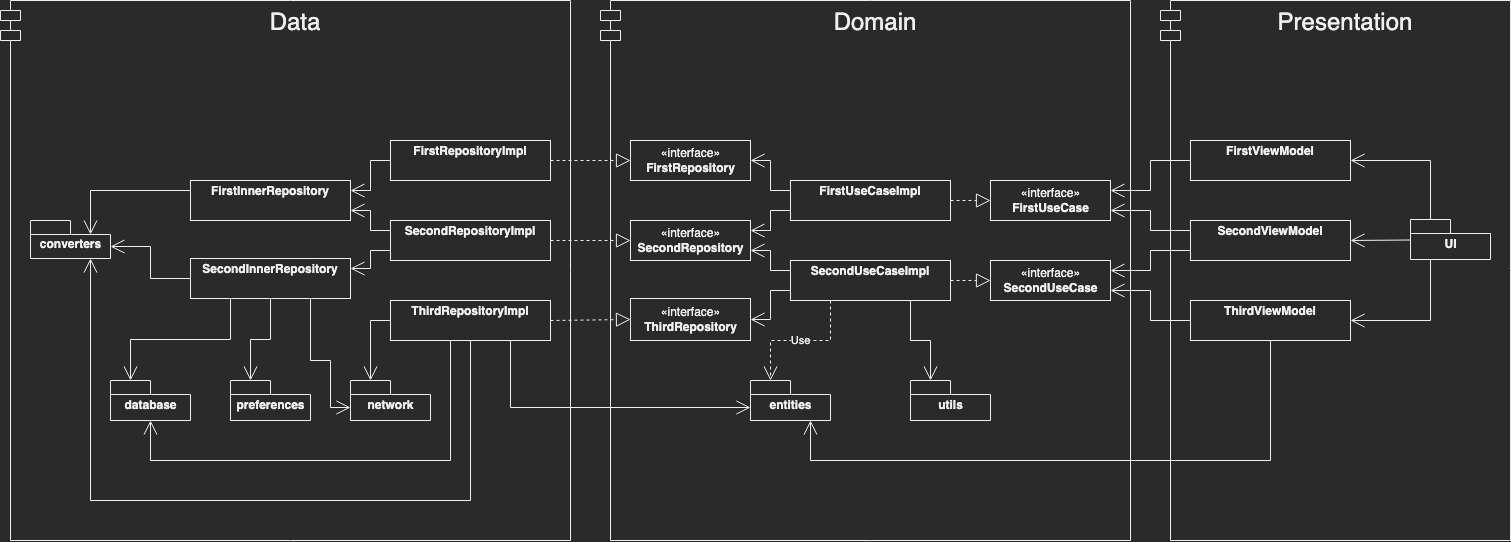

The diagram above was exported from draw.io. Its source (the exported page's mxGraphModel, read from the mxfile embedded in the PNG):
<mxGraphModel dx="2547" dy="1003" grid="1" gridSize="10" guides="1" tooltips="1" connect="1" arrows="1" fold="1" page="1" pageScale="1" pageWidth="850" pageHeight="1100" math="0" shadow="0">
  <root>
    <mxCell id="0" />
    <mxCell id="1" parent="0" />
    <mxCell id="-d91nBd5-HbIkQS3b_sl-150" value="Domain" style="shape=module;align=left;spacingLeft=20;align=center;verticalAlign=top;fontSize=24;fillColor=none;" parent="1" vertex="1">
      <mxGeometry x="250" y="100" width="530" height="540" as="geometry" />
    </mxCell>
    <mxCell id="-d91nBd5-HbIkQS3b_sl-149" value="Presentation" style="shape=module;align=left;spacingLeft=20;align=center;verticalAlign=top;fontSize=24;fillColor=none;" parent="1" vertex="1">
      <mxGeometry x="810" y="100" width="350" height="540" as="geometry" />
    </mxCell>
    <mxCell id="-d91nBd5-HbIkQS3b_sl-148" value="Data" style="shape=module;align=left;spacingLeft=20;align=center;verticalAlign=top;fontSize=24;fillColor=none;" parent="1" vertex="1">
      <mxGeometry x="-350" y="100" width="570" height="540" as="geometry" />
    </mxCell>
    <mxCell id="-d91nBd5-HbIkQS3b_sl-1" value="«interface»&lt;br&gt;&lt;b&gt;SecondRepository&lt;/b&gt;" style="html=1;fillColor=none;" parent="1" vertex="1">
      <mxGeometry x="280" y="320" width="120" height="40" as="geometry" />
    </mxCell>
    <mxCell id="-d91nBd5-HbIkQS3b_sl-2" value="«interface»&lt;br&gt;&lt;b&gt;FirstRepository&lt;/b&gt;" style="html=1;fillColor=none;" parent="1" vertex="1">
      <mxGeometry x="280" y="240" width="120" height="40" as="geometry" />
    </mxCell>
    <mxCell id="-d91nBd5-HbIkQS3b_sl-3" value="«interface»&lt;br&gt;&lt;b&gt;FirstUseCase&lt;/b&gt;" style="html=1;fillColor=none;" parent="1" vertex="1">
      <mxGeometry x="640" y="280" width="120" height="40" as="geometry" />
    </mxCell>
    <mxCell id="-d91nBd5-HbIkQS3b_sl-4" value="«interface»&lt;br&gt;&lt;b&gt;SecondUseCase&lt;/b&gt;" style="html=1;fillColor=none;" parent="1" vertex="1">
      <mxGeometry x="640" y="360" width="120" height="40" as="geometry" />
    </mxCell>
    <mxCell id="-d91nBd5-HbIkQS3b_sl-24" value="entities" style="shape=folder;fontStyle=1;spacingTop=10;tabWidth=40;tabHeight=14;tabPosition=left;html=1;fillColor=none;" parent="1" vertex="1">
      <mxGeometry x="400" y="480" width="80" height="40" as="geometry" />
    </mxCell>
    <mxCell id="-d91nBd5-HbIkQS3b_sl-25" value="utils" style="shape=folder;fontStyle=1;spacingTop=10;tabWidth=40;tabHeight=14;tabPosition=left;html=1;fillColor=none;" parent="1" vertex="1">
      <mxGeometry x="560" y="480" width="80" height="40" as="geometry" />
    </mxCell>
    <mxCell id="-d91nBd5-HbIkQS3b_sl-43" value="«interface»&lt;br&gt;&lt;b&gt;ThirdRepository&lt;/b&gt;" style="html=1;fillColor=none;" parent="1" vertex="1">
      <mxGeometry x="280" y="398" width="120" height="42" as="geometry" />
    </mxCell>
    <mxCell id="-d91nBd5-HbIkQS3b_sl-60" value="database" style="shape=folder;fontStyle=1;spacingTop=10;tabWidth=40;tabHeight=14;tabPosition=left;html=1;fillColor=none;" parent="1" vertex="1">
      <mxGeometry x="-240" y="480" width="80" height="40" as="geometry" />
    </mxCell>
    <mxCell id="-d91nBd5-HbIkQS3b_sl-61" value="preferences" style="shape=folder;fontStyle=1;spacingTop=10;tabWidth=40;tabHeight=14;tabPosition=left;html=1;fillColor=none;" parent="1" vertex="1">
      <mxGeometry x="-120" y="480" width="80" height="40" as="geometry" />
    </mxCell>
    <mxCell id="-d91nBd5-HbIkQS3b_sl-62" value="network" style="shape=folder;fontStyle=1;spacingTop=10;tabWidth=40;tabHeight=14;tabPosition=left;html=1;fillColor=none;" parent="1" vertex="1">
      <mxGeometry y="480" width="80" height="40" as="geometry" />
    </mxCell>
    <mxCell id="-d91nBd5-HbIkQS3b_sl-65" value="converters" style="shape=folder;fontStyle=1;spacingTop=10;tabWidth=40;tabHeight=14;tabPosition=left;html=1;fillColor=none;" parent="1" vertex="1">
      <mxGeometry x="-320" y="320" width="80" height="38" as="geometry" />
    </mxCell>
    <mxCell id="-d91nBd5-HbIkQS3b_sl-78" value="UI" style="shape=folder;fontStyle=1;spacingTop=10;tabWidth=40;tabHeight=14;tabPosition=left;html=1;fillColor=none;" parent="1" vertex="1">
      <mxGeometry x="1060" y="319" width="80" height="40" as="geometry" />
    </mxCell>
    <mxCell id="-d91nBd5-HbIkQS3b_sl-98" value="&lt;p style=&quot;margin: 0px ; margin-top: 4px ; text-align: center&quot;&gt;&lt;b&gt;FirstInnerRepository&lt;/b&gt;&lt;/p&gt;" style="verticalAlign=top;align=left;overflow=fill;fontSize=12;fontFamily=Helvetica;html=1;fillColor=none;" parent="1" vertex="1">
      <mxGeometry x="-160" y="280" width="160" height="40" as="geometry" />
    </mxCell>
    <mxCell id="-d91nBd5-HbIkQS3b_sl-99" value="&lt;p style=&quot;margin: 0px ; margin-top: 4px ; text-align: center&quot;&gt;&lt;b&gt;SecondInnerRepository&lt;/b&gt;&lt;/p&gt;" style="verticalAlign=top;align=left;overflow=fill;fontSize=12;fontFamily=Helvetica;html=1;fillColor=none;" parent="1" vertex="1">
      <mxGeometry x="-160" y="358" width="160" height="40" as="geometry" />
    </mxCell>
    <mxCell id="-d91nBd5-HbIkQS3b_sl-100" value="&lt;p style=&quot;margin: 0px ; margin-top: 4px ; text-align: center&quot;&gt;&lt;b&gt;FirstRepositoryImpl&lt;/b&gt;&lt;/p&gt;" style="verticalAlign=top;align=left;overflow=fill;fontSize=12;fontFamily=Helvetica;html=1;fillColor=none;" parent="1" vertex="1">
      <mxGeometry x="40" y="240" width="160" height="40" as="geometry" />
    </mxCell>
    <mxCell id="-d91nBd5-HbIkQS3b_sl-101" value="&lt;p style=&quot;margin: 0px ; margin-top: 4px ; text-align: center&quot;&gt;&lt;b&gt;SecondRepositoryImpl&lt;/b&gt;&lt;/p&gt;" style="verticalAlign=top;align=left;overflow=fill;fontSize=12;fontFamily=Helvetica;html=1;fillColor=none;" parent="1" vertex="1">
      <mxGeometry x="40" y="320" width="160" height="40" as="geometry" />
    </mxCell>
    <mxCell id="-d91nBd5-HbIkQS3b_sl-102" value="&lt;p style=&quot;margin: 0px ; margin-top: 4px ; text-align: center&quot;&gt;&lt;b&gt;ThirdRepositoryImpl&lt;/b&gt;&lt;/p&gt;" style="verticalAlign=top;align=left;overflow=fill;fontSize=12;fontFamily=Helvetica;html=1;fillColor=none;" parent="1" vertex="1">
      <mxGeometry x="40" y="400" width="160" height="40" as="geometry" />
    </mxCell>
    <mxCell id="-d91nBd5-HbIkQS3b_sl-103" value="&lt;p style=&quot;margin: 0px ; margin-top: 4px ; text-align: center&quot;&gt;&lt;b&gt;FirstUseCaseImpl&lt;/b&gt;&lt;/p&gt;" style="verticalAlign=top;align=left;overflow=fill;fontSize=12;fontFamily=Helvetica;html=1;fillColor=none;" parent="1" vertex="1">
      <mxGeometry x="440" y="280" width="160" height="40" as="geometry" />
    </mxCell>
    <mxCell id="-d91nBd5-HbIkQS3b_sl-104" value="&lt;p style=&quot;margin: 0px ; margin-top: 4px ; text-align: center&quot;&gt;&lt;b&gt;SecondUseCaseImpl&lt;/b&gt;&lt;/p&gt;" style="verticalAlign=top;align=left;overflow=fill;fontSize=12;fontFamily=Helvetica;html=1;fillColor=none;" parent="1" vertex="1">
      <mxGeometry x="440" y="360" width="160" height="40" as="geometry" />
    </mxCell>
    <mxCell id="-d91nBd5-HbIkQS3b_sl-105" value="&lt;p style=&quot;margin: 0px ; margin-top: 4px ; text-align: center&quot;&gt;&lt;b&gt;FirstViewModel&lt;/b&gt;&lt;/p&gt;" style="verticalAlign=top;align=left;overflow=fill;fontSize=12;fontFamily=Helvetica;html=1;fillColor=none;" parent="1" vertex="1">
      <mxGeometry x="840" y="240" width="160" height="40" as="geometry" />
    </mxCell>
    <mxCell id="-d91nBd5-HbIkQS3b_sl-106" value="&lt;p style=&quot;margin: 0px ; margin-top: 4px ; text-align: center&quot;&gt;&lt;b&gt;SecondViewModel&lt;/b&gt;&lt;/p&gt;" style="verticalAlign=top;align=left;overflow=fill;fontSize=12;fontFamily=Helvetica;html=1;fillColor=none;" parent="1" vertex="1">
      <mxGeometry x="840" y="320" width="160" height="40" as="geometry" />
    </mxCell>
    <mxCell id="-d91nBd5-HbIkQS3b_sl-107" value="&lt;p style=&quot;margin: 0px ; margin-top: 4px ; text-align: center&quot;&gt;&lt;b&gt;ThirdViewModel&lt;/b&gt;&lt;/p&gt;" style="verticalAlign=top;align=left;overflow=fill;fontSize=12;fontFamily=Helvetica;html=1;fillColor=none;" parent="1" vertex="1">
      <mxGeometry x="840" y="400" width="160" height="40" as="geometry" />
    </mxCell>
    <mxCell id="-d91nBd5-HbIkQS3b_sl-109" value="" style="endArrow=block;dashed=1;endFill=0;endSize=12;html=1;rounded=0;exitX=1;exitY=0.5;exitDx=0;exitDy=0;entryX=0;entryY=0.5;entryDx=0;entryDy=0;" parent="1" source="-d91nBd5-HbIkQS3b_sl-103" target="-d91nBd5-HbIkQS3b_sl-3" edge="1">
      <mxGeometry width="160" relative="1" as="geometry">
        <mxPoint x="440" y="360" as="sourcePoint" />
        <mxPoint x="600" y="360" as="targetPoint" />
      </mxGeometry>
    </mxCell>
    <mxCell id="-d91nBd5-HbIkQS3b_sl-110" value="" style="endArrow=block;dashed=1;endFill=0;endSize=12;html=1;rounded=0;entryX=0;entryY=0.5;entryDx=0;entryDy=0;exitX=1;exitY=0.5;exitDx=0;exitDy=0;" parent="1" source="-d91nBd5-HbIkQS3b_sl-104" target="-d91nBd5-HbIkQS3b_sl-4" edge="1">
      <mxGeometry width="160" relative="1" as="geometry">
        <mxPoint x="440" y="360" as="sourcePoint" />
        <mxPoint x="600" y="360" as="targetPoint" />
      </mxGeometry>
    </mxCell>
    <mxCell id="-d91nBd5-HbIkQS3b_sl-111" value="" style="endArrow=block;dashed=1;endFill=0;endSize=12;html=1;rounded=0;exitX=1;exitY=0.5;exitDx=0;exitDy=0;entryX=0;entryY=0.5;entryDx=0;entryDy=0;" parent="1" source="-d91nBd5-HbIkQS3b_sl-100" target="-d91nBd5-HbIkQS3b_sl-2" edge="1">
      <mxGeometry width="160" relative="1" as="geometry">
        <mxPoint x="440" y="360" as="sourcePoint" />
        <mxPoint x="600" y="360" as="targetPoint" />
      </mxGeometry>
    </mxCell>
    <mxCell id="-d91nBd5-HbIkQS3b_sl-112" value="" style="endArrow=block;dashed=1;endFill=0;endSize=12;html=1;rounded=0;exitX=1;exitY=0.5;exitDx=0;exitDy=0;entryX=0;entryY=0.5;entryDx=0;entryDy=0;" parent="1" source="-d91nBd5-HbIkQS3b_sl-101" target="-d91nBd5-HbIkQS3b_sl-1" edge="1">
      <mxGeometry width="160" relative="1" as="geometry">
        <mxPoint x="290" y="360" as="sourcePoint" />
        <mxPoint x="450" y="360" as="targetPoint" />
      </mxGeometry>
    </mxCell>
    <mxCell id="-d91nBd5-HbIkQS3b_sl-113" value="" style="endArrow=block;dashed=1;endFill=0;endSize=12;html=1;rounded=0;exitX=1;exitY=0.5;exitDx=0;exitDy=0;entryX=0;entryY=0.5;entryDx=0;entryDy=0;" parent="1" source="-d91nBd5-HbIkQS3b_sl-102" target="-d91nBd5-HbIkQS3b_sl-43" edge="1">
      <mxGeometry width="160" relative="1" as="geometry">
        <mxPoint x="290" y="360" as="sourcePoint" />
        <mxPoint x="450" y="360" as="targetPoint" />
      </mxGeometry>
    </mxCell>
    <mxCell id="-d91nBd5-HbIkQS3b_sl-114" value="" style="endArrow=open;endFill=1;endSize=12;html=1;rounded=0;entryX=1;entryY=0.25;entryDx=0;entryDy=0;exitX=0;exitY=0.5;exitDx=0;exitDy=0;edgeStyle=orthogonalEdgeStyle;" parent="1" source="-d91nBd5-HbIkQS3b_sl-105" target="-d91nBd5-HbIkQS3b_sl-3" edge="1">
      <mxGeometry width="160" relative="1" as="geometry">
        <mxPoint x="620" y="360" as="sourcePoint" />
        <mxPoint x="780" y="360" as="targetPoint" />
      </mxGeometry>
    </mxCell>
    <mxCell id="-d91nBd5-HbIkQS3b_sl-115" value="" style="endArrow=open;endFill=1;endSize=12;html=1;rounded=0;entryX=1;entryY=0.75;entryDx=0;entryDy=0;exitX=0;exitY=0.25;exitDx=0;exitDy=0;edgeStyle=orthogonalEdgeStyle;" parent="1" source="-d91nBd5-HbIkQS3b_sl-106" target="-d91nBd5-HbIkQS3b_sl-3" edge="1">
      <mxGeometry width="160" relative="1" as="geometry">
        <mxPoint x="670" y="330" as="sourcePoint" />
        <mxPoint x="830" y="330" as="targetPoint" />
      </mxGeometry>
    </mxCell>
    <mxCell id="-d91nBd5-HbIkQS3b_sl-116" value="" style="endArrow=open;endFill=1;endSize=12;html=1;rounded=0;entryX=1;entryY=0.25;entryDx=0;entryDy=0;exitX=0;exitY=0.75;exitDx=0;exitDy=0;edgeStyle=orthogonalEdgeStyle;" parent="1" source="-d91nBd5-HbIkQS3b_sl-106" target="-d91nBd5-HbIkQS3b_sl-4" edge="1">
      <mxGeometry width="160" relative="1" as="geometry">
        <mxPoint x="700" y="390" as="sourcePoint" />
        <mxPoint x="860" y="390" as="targetPoint" />
      </mxGeometry>
    </mxCell>
    <mxCell id="-d91nBd5-HbIkQS3b_sl-117" value="" style="endArrow=open;endFill=1;endSize=12;html=1;rounded=0;exitX=0;exitY=0.5;exitDx=0;exitDy=0;edgeStyle=orthogonalEdgeStyle;" parent="1" source="-d91nBd5-HbIkQS3b_sl-107" edge="1">
      <mxGeometry width="160" relative="1" as="geometry">
        <mxPoint x="700" y="390" as="sourcePoint" />
        <mxPoint x="760" y="390" as="targetPoint" />
        <Array as="points">
          <mxPoint x="800" y="420" />
          <mxPoint x="800" y="390" />
        </Array>
      </mxGeometry>
    </mxCell>
    <mxCell id="-d91nBd5-HbIkQS3b_sl-121" value="" style="endArrow=open;endFill=1;endSize=12;html=1;rounded=0;entryX=1;entryY=0.5;entryDx=0;entryDy=0;exitX=0;exitY=0.25;exitDx=0;exitDy=0;edgeStyle=orthogonalEdgeStyle;" parent="1" source="-d91nBd5-HbIkQS3b_sl-103" target="-d91nBd5-HbIkQS3b_sl-2" edge="1">
      <mxGeometry width="160" relative="1" as="geometry">
        <mxPoint x="290" y="360" as="sourcePoint" />
        <mxPoint x="450" y="360" as="targetPoint" />
      </mxGeometry>
    </mxCell>
    <mxCell id="-d91nBd5-HbIkQS3b_sl-122" value="" style="endArrow=open;endFill=1;endSize=12;html=1;rounded=0;entryX=1;entryY=0.25;entryDx=0;entryDy=0;exitX=0;exitY=0.75;exitDx=0;exitDy=0;edgeStyle=orthogonalEdgeStyle;" parent="1" source="-d91nBd5-HbIkQS3b_sl-103" target="-d91nBd5-HbIkQS3b_sl-1" edge="1">
      <mxGeometry width="160" relative="1" as="geometry">
        <mxPoint x="310" y="310" as="sourcePoint" />
        <mxPoint x="470" y="310" as="targetPoint" />
      </mxGeometry>
    </mxCell>
    <mxCell id="-d91nBd5-HbIkQS3b_sl-123" value="" style="endArrow=open;endFill=1;endSize=12;html=1;rounded=0;entryX=1;entryY=0.75;entryDx=0;entryDy=0;exitX=0;exitY=0.25;exitDx=0;exitDy=0;edgeStyle=orthogonalEdgeStyle;" parent="1" source="-d91nBd5-HbIkQS3b_sl-104" target="-d91nBd5-HbIkQS3b_sl-1" edge="1">
      <mxGeometry width="160" relative="1" as="geometry">
        <mxPoint x="310" y="360" as="sourcePoint" />
        <mxPoint x="470" y="360" as="targetPoint" />
      </mxGeometry>
    </mxCell>
    <mxCell id="-d91nBd5-HbIkQS3b_sl-124" value="" style="endArrow=open;endFill=1;endSize=12;html=1;rounded=0;entryX=1;entryY=0.5;entryDx=0;entryDy=0;exitX=0;exitY=0.75;exitDx=0;exitDy=0;edgeStyle=orthogonalEdgeStyle;" parent="1" source="-d91nBd5-HbIkQS3b_sl-104" target="-d91nBd5-HbIkQS3b_sl-43" edge="1">
      <mxGeometry width="160" relative="1" as="geometry">
        <mxPoint x="310" y="360" as="sourcePoint" />
        <mxPoint x="470" y="360" as="targetPoint" />
      </mxGeometry>
    </mxCell>
    <mxCell id="-d91nBd5-HbIkQS3b_sl-125" value="" style="endArrow=open;endFill=1;endSize=12;html=1;rounded=0;entryX=1;entryY=0.25;entryDx=0;entryDy=0;exitX=0;exitY=0.5;exitDx=0;exitDy=0;edgeStyle=orthogonalEdgeStyle;" parent="1" source="-d91nBd5-HbIkQS3b_sl-100" target="-d91nBd5-HbIkQS3b_sl-98" edge="1">
      <mxGeometry width="160" relative="1" as="geometry">
        <mxPoint x="-40" y="350" as="sourcePoint" />
        <mxPoint x="120" y="350" as="targetPoint" />
      </mxGeometry>
    </mxCell>
    <mxCell id="-d91nBd5-HbIkQS3b_sl-126" value="" style="endArrow=open;endFill=1;endSize=12;html=1;rounded=0;entryX=1;entryY=0.25;entryDx=0;entryDy=0;exitX=0;exitY=0.75;exitDx=0;exitDy=0;edgeStyle=orthogonalEdgeStyle;" parent="1" source="-d91nBd5-HbIkQS3b_sl-101" target="-d91nBd5-HbIkQS3b_sl-99" edge="1">
      <mxGeometry width="160" relative="1" as="geometry">
        <mxPoint x="-40" y="350" as="sourcePoint" />
        <mxPoint x="120" y="350" as="targetPoint" />
      </mxGeometry>
    </mxCell>
    <mxCell id="-d91nBd5-HbIkQS3b_sl-127" value="" style="endArrow=open;endFill=1;endSize=12;html=1;rounded=0;entryX=1;entryY=0.75;entryDx=0;entryDy=0;exitX=0;exitY=0.25;exitDx=0;exitDy=0;edgeStyle=orthogonalEdgeStyle;" parent="1" source="-d91nBd5-HbIkQS3b_sl-101" target="-d91nBd5-HbIkQS3b_sl-98" edge="1">
      <mxGeometry width="160" relative="1" as="geometry">
        <mxPoint x="-40" y="350" as="sourcePoint" />
        <mxPoint x="120" y="350" as="targetPoint" />
      </mxGeometry>
    </mxCell>
    <mxCell id="-d91nBd5-HbIkQS3b_sl-129" value="" style="endArrow=open;endFill=1;endSize=12;html=1;rounded=0;entryX=0;entryY=0;entryDx=60;entryDy=14;entryPerimeter=0;exitX=0;exitY=0.25;exitDx=0;exitDy=0;edgeStyle=orthogonalEdgeStyle;" parent="1" source="-d91nBd5-HbIkQS3b_sl-98" target="-d91nBd5-HbIkQS3b_sl-65" edge="1">
      <mxGeometry width="160" relative="1" as="geometry">
        <mxPoint x="-130" y="390" as="sourcePoint" />
        <mxPoint x="30" y="390" as="targetPoint" />
        <Array as="points">
          <mxPoint x="-260" y="290" />
        </Array>
      </mxGeometry>
    </mxCell>
    <mxCell id="-d91nBd5-HbIkQS3b_sl-130" value="" style="endArrow=open;endFill=1;endSize=12;html=1;rounded=0;entryX=0;entryY=0;entryDx=80;entryDy=26;entryPerimeter=0;exitX=0;exitY=0.5;exitDx=0;exitDy=0;edgeStyle=orthogonalEdgeStyle;" parent="1" source="-d91nBd5-HbIkQS3b_sl-99" target="-d91nBd5-HbIkQS3b_sl-65" edge="1">
      <mxGeometry width="160" relative="1" as="geometry">
        <mxPoint x="-130" y="390" as="sourcePoint" />
        <mxPoint x="30" y="390" as="targetPoint" />
      </mxGeometry>
    </mxCell>
    <mxCell id="-d91nBd5-HbIkQS3b_sl-133" value="" style="endArrow=open;endFill=1;endSize=12;html=1;rounded=0;exitX=0.25;exitY=1;exitDx=0;exitDy=0;entryX=0;entryY=0;entryDx=20;entryDy=0;entryPerimeter=0;edgeStyle=orthogonalEdgeStyle;" parent="1" source="-d91nBd5-HbIkQS3b_sl-99" target="-d91nBd5-HbIkQS3b_sl-60" edge="1">
      <mxGeometry width="160" relative="1" as="geometry">
        <mxPoint x="-130" y="390" as="sourcePoint" />
        <mxPoint x="30" y="390" as="targetPoint" />
      </mxGeometry>
    </mxCell>
    <mxCell id="-d91nBd5-HbIkQS3b_sl-134" value="" style="endArrow=open;endFill=1;endSize=12;html=1;rounded=0;entryX=0;entryY=0;entryDx=20;entryDy=0;entryPerimeter=0;exitX=0.5;exitY=1;exitDx=0;exitDy=0;edgeStyle=orthogonalEdgeStyle;" parent="1" source="-d91nBd5-HbIkQS3b_sl-99" target="-d91nBd5-HbIkQS3b_sl-61" edge="1">
      <mxGeometry width="160" relative="1" as="geometry">
        <mxPoint x="-130" y="390" as="sourcePoint" />
        <mxPoint x="30" y="390" as="targetPoint" />
      </mxGeometry>
    </mxCell>
    <mxCell id="-d91nBd5-HbIkQS3b_sl-135" value="" style="endArrow=open;endFill=1;endSize=12;html=1;rounded=0;entryX=0;entryY=0;entryDx=0;entryDy=27;entryPerimeter=0;exitX=0.75;exitY=1;exitDx=0;exitDy=0;edgeStyle=orthogonalEdgeStyle;" parent="1" source="-d91nBd5-HbIkQS3b_sl-99" target="-d91nBd5-HbIkQS3b_sl-62" edge="1">
      <mxGeometry width="160" relative="1" as="geometry">
        <mxPoint x="-130" y="390" as="sourcePoint" />
        <mxPoint x="30" y="390" as="targetPoint" />
        <Array as="points">
          <mxPoint x="-40" y="460" />
          <mxPoint x="-20" y="460" />
          <mxPoint x="-20" y="507" />
        </Array>
      </mxGeometry>
    </mxCell>
    <mxCell id="-d91nBd5-HbIkQS3b_sl-136" value="" style="endArrow=open;endFill=1;endSize=12;html=1;rounded=0;exitX=0.5;exitY=1;exitDx=0;exitDy=0;entryX=0.75;entryY=1;entryDx=0;entryDy=0;entryPerimeter=0;edgeStyle=orthogonalEdgeStyle;" parent="1" source="-d91nBd5-HbIkQS3b_sl-102" target="-d91nBd5-HbIkQS3b_sl-65" edge="1">
      <mxGeometry width="160" relative="1" as="geometry">
        <mxPoint x="140" y="480" as="sourcePoint" />
        <mxPoint x="300" y="480" as="targetPoint" />
        <Array as="points">
          <mxPoint x="120" y="600" />
          <mxPoint x="-260" y="600" />
        </Array>
      </mxGeometry>
    </mxCell>
    <mxCell id="-d91nBd5-HbIkQS3b_sl-137" value="" style="endArrow=open;endFill=1;endSize=12;html=1;rounded=0;exitX=0;exitY=0.5;exitDx=0;exitDy=0;entryX=0;entryY=0;entryDx=20;entryDy=0;entryPerimeter=0;edgeStyle=orthogonalEdgeStyle;" parent="1" source="-d91nBd5-HbIkQS3b_sl-102" target="-d91nBd5-HbIkQS3b_sl-62" edge="1">
      <mxGeometry width="160" relative="1" as="geometry">
        <mxPoint x="-110" y="480" as="sourcePoint" />
        <mxPoint x="50" y="480" as="targetPoint" />
        <Array as="points">
          <mxPoint x="20" y="420" />
        </Array>
      </mxGeometry>
    </mxCell>
    <mxCell id="-d91nBd5-HbIkQS3b_sl-138" value="" style="endArrow=open;endFill=1;endSize=12;html=1;rounded=0;entryX=0.5;entryY=1;entryDx=0;entryDy=0;entryPerimeter=0;edgeStyle=orthogonalEdgeStyle;" parent="1" target="-d91nBd5-HbIkQS3b_sl-60" edge="1">
      <mxGeometry width="160" relative="1" as="geometry">
        <mxPoint x="100" y="440" as="sourcePoint" />
        <mxPoint x="50" y="480" as="targetPoint" />
        <Array as="points">
          <mxPoint x="100" y="440" />
          <mxPoint x="100" y="560" />
          <mxPoint x="-200" y="560" />
        </Array>
      </mxGeometry>
    </mxCell>
    <mxCell id="-d91nBd5-HbIkQS3b_sl-140" value="Use" style="endArrow=open;endSize=12;dashed=1;html=1;rounded=0;entryX=0;entryY=0;entryDx=20;entryDy=0;entryPerimeter=0;exitX=0.25;exitY=1;exitDx=0;exitDy=0;edgeStyle=orthogonalEdgeStyle;" parent="1" source="-d91nBd5-HbIkQS3b_sl-104" target="-d91nBd5-HbIkQS3b_sl-24" edge="1">
      <mxGeometry width="160" relative="1" as="geometry">
        <mxPoint x="500" y="440" as="sourcePoint" />
        <mxPoint x="650" y="400" as="targetPoint" />
      </mxGeometry>
    </mxCell>
    <mxCell id="-d91nBd5-HbIkQS3b_sl-151" value="" style="endArrow=open;endFill=1;endSize=12;html=1;rounded=0;fontSize=24;entryX=1;entryY=0.5;entryDx=0;entryDy=0;exitX=0.25;exitY=1;exitDx=0;exitDy=0;exitPerimeter=0;edgeStyle=orthogonalEdgeStyle;" parent="1" source="-d91nBd5-HbIkQS3b_sl-78" target="-d91nBd5-HbIkQS3b_sl-107" edge="1">
      <mxGeometry width="160" relative="1" as="geometry">
        <mxPoint x="810" y="360" as="sourcePoint" />
        <mxPoint x="970" y="360" as="targetPoint" />
      </mxGeometry>
    </mxCell>
    <mxCell id="-d91nBd5-HbIkQS3b_sl-152" value="" style="endArrow=open;endFill=1;endSize=12;html=1;rounded=0;fontSize=24;entryX=1;entryY=0.5;entryDx=0;entryDy=0;exitX=0;exitY=0;exitDx=0;exitDy=20.5;exitPerimeter=0;" parent="1" source="-d91nBd5-HbIkQS3b_sl-78" target="-d91nBd5-HbIkQS3b_sl-106" edge="1">
      <mxGeometry width="160" relative="1" as="geometry">
        <mxPoint x="900" y="360" as="sourcePoint" />
        <mxPoint x="1060" y="360" as="targetPoint" />
      </mxGeometry>
    </mxCell>
    <mxCell id="-d91nBd5-HbIkQS3b_sl-153" value="" style="endArrow=open;endFill=1;endSize=12;html=1;rounded=0;fontSize=24;entryX=1;entryY=0.5;entryDx=0;entryDy=0;exitX=0;exitY=0;exitDx=20;exitDy=0;exitPerimeter=0;edgeStyle=orthogonalEdgeStyle;" parent="1" source="-d91nBd5-HbIkQS3b_sl-78" target="-d91nBd5-HbIkQS3b_sl-105" edge="1">
      <mxGeometry width="160" relative="1" as="geometry">
        <mxPoint x="900" y="360" as="sourcePoint" />
        <mxPoint x="1060" y="360" as="targetPoint" />
      </mxGeometry>
    </mxCell>
    <mxCell id="-d91nBd5-HbIkQS3b_sl-154" value="" style="endArrow=open;endFill=1;endSize=12;html=1;rounded=0;fontSize=24;entryX=0;entryY=0;entryDx=20;entryDy=0;entryPerimeter=0;exitX=0.75;exitY=1;exitDx=0;exitDy=0;edgeStyle=orthogonalEdgeStyle;" parent="1" source="-d91nBd5-HbIkQS3b_sl-104" target="-d91nBd5-HbIkQS3b_sl-25" edge="1">
      <mxGeometry width="160" relative="1" as="geometry">
        <mxPoint x="400" y="420" as="sourcePoint" />
        <mxPoint x="560" y="420" as="targetPoint" />
      </mxGeometry>
    </mxCell>
    <mxCell id="-d91nBd5-HbIkQS3b_sl-155" value="" style="endArrow=open;endFill=1;endSize=12;html=1;rounded=0;fontSize=24;exitX=0.5;exitY=1;exitDx=0;exitDy=0;entryX=0.75;entryY=1;entryDx=0;entryDy=0;entryPerimeter=0;edgeStyle=orthogonalEdgeStyle;" parent="1" source="-d91nBd5-HbIkQS3b_sl-107" target="-d91nBd5-HbIkQS3b_sl-24" edge="1">
      <mxGeometry width="160" relative="1" as="geometry">
        <mxPoint x="580" y="490" as="sourcePoint" />
        <mxPoint x="740" y="490" as="targetPoint" />
        <Array as="points">
          <mxPoint x="920" y="560" />
          <mxPoint x="460" y="560" />
        </Array>
      </mxGeometry>
    </mxCell>
    <mxCell id="-d91nBd5-HbIkQS3b_sl-156" value="" style="endArrow=open;endFill=1;endSize=12;html=1;rounded=0;fontSize=24;exitX=0.75;exitY=1;exitDx=0;exitDy=0;entryX=0;entryY=0;entryDx=0;entryDy=27;entryPerimeter=0;edgeStyle=orthogonalEdgeStyle;" parent="1" source="-d91nBd5-HbIkQS3b_sl-102" target="-d91nBd5-HbIkQS3b_sl-24" edge="1">
      <mxGeometry width="160" relative="1" as="geometry">
        <mxPoint x="140" y="490" as="sourcePoint" />
        <mxPoint x="300" y="490" as="targetPoint" />
      </mxGeometry>
    </mxCell>
  </root>
</mxGraphModel>